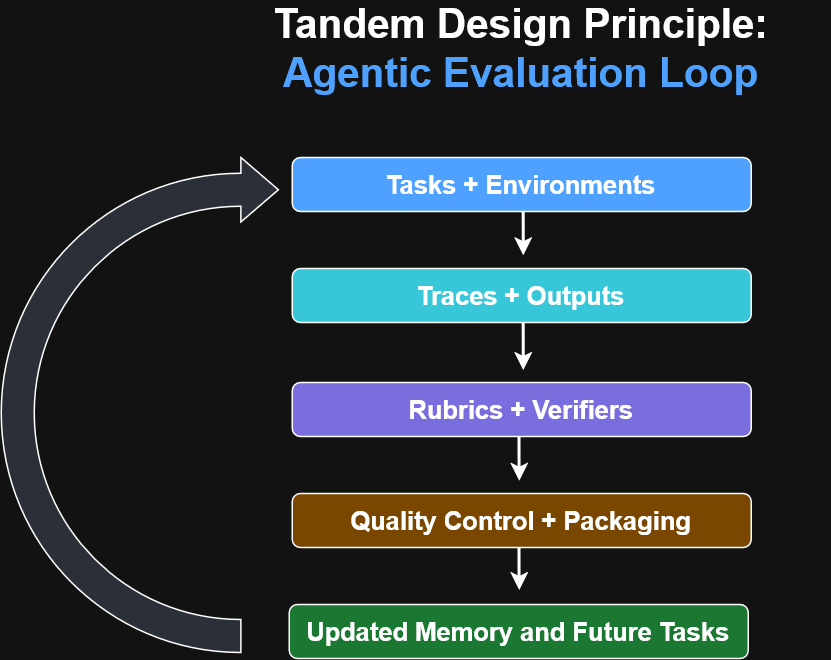

The diagram above was exported from draw.io. Its source (the exported page's mxGraphModel, read from the mxfile embedded in the PNG):
<mxGraphModel dx="876" dy="506" grid="0" gridSize="2" guides="1" tooltips="1" connect="1" arrows="1" fold="1" page="1" pageScale="1" pageWidth="850" pageHeight="1100" math="0" shadow="0">
  <root>
    <mxCell id="0" />
    <mxCell id="1" parent="0" />
    <mxCell id="-O0f5NqH7Hy342_HRahE-2" parent="1" style="rounded=1;whiteSpace=wrap;html=1;fillColor=#56C271;" value="&lt;font style=&quot;font-size: 17px;&quot;&gt;&lt;b&gt;Updated Memory and Future Tasks&lt;/b&gt;&lt;/font&gt;" vertex="1">
      <mxGeometry height="36" width="306" x="270" y="421" as="geometry" />
    </mxCell>
    <mxCell id="-O0f5NqH7Hy342_HRahE-3" parent="1" style="text;html=1;whiteSpace=wrap;strokeColor=none;fillColor=none;align=center;verticalAlign=middle;rounded=0;" value="&lt;font style=&quot;font-size: 27px;&quot;&gt;&lt;b&gt;Tandem Design Principle: &lt;span style=&quot;color: light-dark(rgb(0, 0, 0), rgb(78, 161, 255));&quot;&gt;Agentic Evaluation Loop&lt;/span&gt;&lt;/b&gt;&lt;/font&gt;" vertex="1">
      <mxGeometry height="53" width="412" x="219" y="24" as="geometry" />
    </mxCell>
    <mxCell id="-O0f5NqH7Hy342_HRahE-12" edge="1" parent="1" source="-O0f5NqH7Hy342_HRahE-4" style="edgeStyle=orthogonalEdgeStyle;rounded=0;orthogonalLoop=1;jettySize=auto;html=1;exitX=0.5;exitY=1;exitDx=0;exitDy=0;strokeWidth=2;">
      <mxGeometry relative="1" as="geometry">
        <mxPoint x="423.79998779296875" y="411.9000244140625" as="targetPoint" />
      </mxGeometry>
    </mxCell>
    <mxCell id="-O0f5NqH7Hy342_HRahE-4" parent="1" style="rounded=1;whiteSpace=wrap;html=1;fillColor=#F2B84B;" value="&lt;font style=&quot;font-size: 17px;&quot;&gt;&lt;b&gt;Quality Control + Packaging&lt;/b&gt;&lt;/font&gt;" vertex="1">
      <mxGeometry height="36" width="306" x="272" y="347" as="geometry" />
    </mxCell>
    <mxCell id="-O0f5NqH7Hy342_HRahE-8" edge="1" parent="1" source="-O0f5NqH7Hy342_HRahE-5" style="edgeStyle=orthogonalEdgeStyle;rounded=0;orthogonalLoop=1;jettySize=auto;html=1;exitX=0.5;exitY=1;exitDx=0;exitDy=0;strokeWidth=2;">
      <mxGeometry relative="1" as="geometry">
        <mxPoint x="426.5" y="188.70001220703125" as="targetPoint" />
      </mxGeometry>
    </mxCell>
    <mxCell id="-O0f5NqH7Hy342_HRahE-5" parent="1" style="rounded=1;whiteSpace=wrap;html=1;fillColor=light-dark(#FFFFFF,#4EA1FF);" value="&lt;font style=&quot;font-size: 17px;&quot;&gt;&lt;b&gt;Tasks + Environments&lt;/b&gt;&lt;/font&gt;" vertex="1">
      <mxGeometry height="36" width="306" x="272" y="123" as="geometry" />
    </mxCell>
    <mxCell id="-O0f5NqH7Hy342_HRahE-9" edge="1" parent="1" source="-O0f5NqH7Hy342_HRahE-6" style="edgeStyle=orthogonalEdgeStyle;rounded=0;orthogonalLoop=1;jettySize=auto;html=1;exitX=0.5;exitY=1;exitDx=0;exitDy=0;strokeWidth=2;">
      <mxGeometry relative="1" as="geometry">
        <mxPoint x="426.5" y="265.20001220703125" as="targetPoint" />
      </mxGeometry>
    </mxCell>
    <mxCell id="-O0f5NqH7Hy342_HRahE-6" parent="1" style="rounded=1;whiteSpace=wrap;html=1;fillColor=light-dark(#FFFFFF,#38C7D9);" value="&lt;font style=&quot;font-size: 17px;&quot;&gt;&lt;b&gt;Traces + Outputs&lt;/b&gt;&lt;/font&gt;" vertex="1">
      <mxGeometry height="36" width="306" x="272" y="197" as="geometry" />
    </mxCell>
    <mxCell id="-O0f5NqH7Hy342_HRahE-10" edge="1" parent="1" source="-O0f5NqH7Hy342_HRahE-7" style="edgeStyle=orthogonalEdgeStyle;rounded=0;orthogonalLoop=1;jettySize=auto;html=1;exitX=0.5;exitY=1;exitDx=0;exitDy=0;strokeWidth=2;">
      <mxGeometry relative="1" as="geometry">
        <mxPoint x="423.79998779296875" y="339" as="targetPoint" />
      </mxGeometry>
    </mxCell>
    <mxCell id="-O0f5NqH7Hy342_HRahE-7" parent="1" style="rounded=1;whiteSpace=wrap;html=1;fillColor=#8B7CFF;" value="&lt;font style=&quot;font-size: 17px;&quot;&gt;&lt;b&gt;Rubrics + Verifiers&lt;/b&gt;&lt;/font&gt;" vertex="1">
      <mxGeometry height="36" width="306" x="272" y="273" as="geometry" />
    </mxCell>
    <mxCell id="-O0f5NqH7Hy342_HRahE-14" parent="1" style="html=1;shadow=0;dashed=0;align=center;verticalAlign=middle;shape=mxgraph.arrows2.uTurnArrow;dy=11;arrowHead=43;dx2=25;fillColor=#D8DEE9;" value="" vertex="1">
      <mxGeometry height="330" width="100" x="78" y="123" as="geometry" />
    </mxCell>
  </root>
</mxGraphModel>